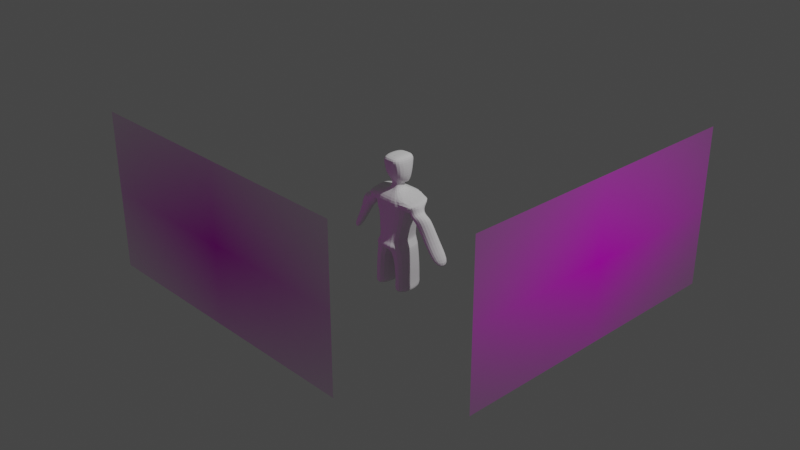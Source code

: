 # Source: Sergio_V0.blend  (saved by Blender 3.4.6; exported with 4.5.12 LTS)
import bpy
from mathutils import Matrix  # noqa: F401  (used for matrix-valued properties, if any)

bpy.ops.wm.read_factory_settings(use_empty=True)
scene = bpy.context.scene
scene.name = 'Scene'

# ---- collections
col_collection = bpy.data.collections.new('Collection'); scene.collection.children.link(col_collection)

# ---- images (referenced by path relative to the original .blend; pixels are not part of the script)
import os
ASSET_DIR = os.environ.get("B2B_ASSET_DIR", "")  # directory of the original .blend (textures are referenced by path, not embedded)
HERE = os.path.dirname(os.path.abspath(__file__))  # packed textures are extracted next to this script under _unpacked/

def load_image(name, relpath, width, height, colorspace="sRGB"):
    """Load a texture the original file referenced (path relative to the .blend, or extracted next to this script)."""
    p = next((c for c in (os.path.join(HERE, relpath), os.path.join(ASSET_DIR, relpath)) if relpath and os.path.exists(c)), "")
    if p:
        img = bpy.data.images.load(p, check_existing=True)
        img.name = name
    else:  # same state as the original file: an image datablock whose file is absent (Cycles renders it pink)
        img = bpy.data.images.new(name, width, height)
        img.source = "FILE"
        img.filepath = "//" + (relpath or name)
    img.colorspace_settings.name = colorspace
    return img
img_sergiosketch_jpg = load_image('SergioSketch.jpg', 'SergioSketch.jpg', 1024, 1024, 'sRGB')
img_sergiosketch_jpg_001 = load_image('SergioSketch.jpg.001', 'SergioSketch.jpg', 1024, 1024, 'sRGB')

# ---- materials (node trees are filled in below, after node groups)
mat_sergiosketch = bpy.data.materials.new('SergioSketch')
mat_sergiosketch.surface_render_method = 'BLENDED'
mat_sergiosketch.blend_method = 'BLEND'
mat_sergiosketch_001 = bpy.data.materials.new('SergioSketch.001')
mat_sergiosketch_001.surface_render_method = 'BLENDED'
mat_sergiosketch_001.blend_method = 'BLEND'

# ---- material node trees
mat_sergiosketch.use_nodes = True; mat_sergiosketch.node_tree.nodes.clear()
_N = mat_sergiosketch.node_tree.nodes; _L = mat_sergiosketch.node_tree.links
n0 = _N.new('ShaderNodeOutputMaterial'); n0.name = 'Material Output'; n0.location = (300, 300)
n1 = _N.new('ShaderNodeTexImage'); n1.name = 'Image Texture'; n1.location = (-200, 300)
n1.image = img_sergiosketch_jpg
n1.extension = 'CLIP'
n2 = _N.new('ShaderNodeBsdfPrincipled'); n2.name = 'Principled BSDF'; n2.location = (0, 300)
n2.distribution = 'GGX'
n2.subsurface_method = 'RANDOM_WALK_SKIN'
n2.inputs[3].default_value = 1.45
n2.inputs[27].default_value = (0.0, 0.0, 0.0, 1.0)
n2.inputs[28].default_value = 1.0
_L.new(n1.outputs[0], n2.inputs[0])
_L.new(n1.outputs[1], n2.inputs[4])
_L.new(n2.outputs[0], n0.inputs[0])
n0.is_active_output = True
mat_sergiosketch_001.use_nodes = True; mat_sergiosketch_001.node_tree.nodes.clear()
_N = mat_sergiosketch_001.node_tree.nodes; _L = mat_sergiosketch_001.node_tree.links
n0 = _N.new('ShaderNodeOutputMaterial'); n0.name = 'Material Output'; n0.location = (300, 300)
n1 = _N.new('ShaderNodeTexImage'); n1.name = 'Image Texture'; n1.location = (-200, 300)
n1.image = img_sergiosketch_jpg_001
n1.extension = 'CLIP'
n2 = _N.new('ShaderNodeBsdfPrincipled'); n2.name = 'Principled BSDF'; n2.location = (0, 300)
n2.distribution = 'GGX'
n2.subsurface_method = 'RANDOM_WALK_SKIN'
n2.inputs[3].default_value = 1.45
n2.inputs[27].default_value = (0.0, 0.0, 0.0, 1.0)
n2.inputs[28].default_value = 1.0
_L.new(n1.outputs[0], n2.inputs[0])
_L.new(n1.outputs[1], n2.inputs[4])
_L.new(n2.outputs[0], n0.inputs[0])
n0.is_active_output = True

# ---- world
world_world = bpy.data.worlds.new('World'); scene.world = world_world
world_world.use_nodes = True; world_world.node_tree.nodes.clear()
_N = world_world.node_tree.nodes; _L = world_world.node_tree.links
n0 = _N.new('ShaderNodeOutputWorld'); n0.name = 'World Output'; n0.location = (300, 300)
n1 = _N.new('ShaderNodeBackground'); n1.name = 'Background'; n1.location = (10, 300)
n1.inputs[0].default_value = (0.05088, 0.05088, 0.05088, 1.0)
_L.new(n1.outputs[0], n0.inputs[0])
n0.is_active_output = True
world_world.color = (0.05088, 0.05088, 0.05088)
world_world.use_sun_shadow = False
world_world.sun_shadow_jitter_overblur = 0.0

# ---- cameras
cam_camera = bpy.data.cameras.new('Camera')
cam_camera.clip_end = 100.0
cam_camera.ortho_scale = 7.314

# ---- lights
light_light = bpy.data.lights.new('Light', 'POINT')
light_light.transmission_factor = 0.0
light_light.energy = 1000.0
light_light.shadow_soft_size = 0.1
light_light.shadow_maximum_resolution = 0.006
light_light.use_absolute_resolution = True

# ---- meshes
me_sergiosketch = bpy.data.meshes.new('SergioSketch')
me_sergiosketch.from_pydata([(-0.9603, -0.5, 0.0), (0.9603, -0.5, 0.0), (-0.9603, 0.5, 0.0), (0.9603, 0.5, 0.0)], [], [(0, 1, 3, 2)])
_uv = me_sergiosketch.uv_layers.new(name='UVMap')
_uv.uv.foreach_set('vector', [0.0, 0.0, 1.0, 0.0, 1.0, 1.0, 0.0, 1.0])
me_sergiosketch.materials.append(mat_sergiosketch)
me_sergiosketch.update()
me_sergiosketch_001 = bpy.data.meshes.new('SergioSketch.001')
me_sergiosketch_001.from_pydata([(-0.9603, -0.5, 0.0), (0.9603, -0.5, 0.0), (-0.9603, 0.5, 0.0), (0.9603, 0.5, 0.0)], [], [(0, 1, 3, 2)])
_uv = me_sergiosketch_001.uv_layers.new(name='UVMap')
_uv.uv.foreach_set('vector', [0.0, 0.0, 1.0, 0.0, 1.0, 1.0, 0.0, 1.0])
me_sergiosketch_001.materials.append(mat_sergiosketch_001)
me_sergiosketch_001.update()
me_cube_001 = bpy.data.meshes.new('Cube.001')
me_cube_001.from_pydata([(-0.1492, -0.1808, -0.2474), (-0.2474, -0.1801, 0.2022), (-0.1492, 0.1628, -0.2474), (-0.2474, 0.2076, 0.2474), (0.1495, -0.1808, -0.2474), (0.2474, -0.1801, 0.2022), (0.1495, 0.1628, -0.2474), (0.2474, 0.2076, 0.2474), (-0.1806, -0.1565, 0.0), (-0.1806, 0.1738, 0.0), (0.1994, 0.1738, 0.0), (0.1994, -0.1565, 0.0), (-0.04501, -0.07199, 0.2799), (-0.04501, 0.06593, 0.2554), (0.04956, 0.05554, 0.2554), (0.04956, -0.08344, 0.2799), (-0.1069, -0.1572, 0.6453), (-0.1069, 0.1567, 0.6453), (0.1013, 0.1567, 0.6453), (0.1013, -0.1572, 0.6453), (-0.04501, -0.04835, 0.3322), (-0.04501, 0.05868, 0.3463), (0.04956, -0.0598, 0.3463), (0.04956, 0.04829, 0.3463), (-0.221, -0.09176, 0.1045), (-0.2829, 0.05265, 0.1237), (0.2474, 0.1907, 0.1237), (0.2474, -0.1683, 0.1011), (-0.1649, 0.1549, -0.1237), (0.1745, 0.1549, -0.1237), (0.1745, -0.1686, -0.1237), (-0.1649, -0.1686, -0.1237), (-0.1286, -0.1085, 0.4468), (0.1263, -0.1085, 0.4481), (-0.1286, 0.1077, 0.4073), (0.1263, 0.1077, 0.4073), (0.0001572, 0.1628, -0.2474), (0.0, 0.2076, 0.2474), (0.0001572, -0.1808, -0.2474), (0.0, -0.1801, 0.2022), (0.009405, -0.1565, 0.0), (0.009405, 0.1738, 0.0), (-0.0001868, 0.05554, 0.2554), (-0.0001868, -0.07199, 0.2799), (-8.979e-05, 0.1567, 0.6453), (-8.978e-05, -0.1572, 0.6453), (-0.0001868, 0.04829, 0.3463), (-0.0001868, -0.04835, 0.3463), (0.0, -0.1683, 0.1011), (0.0, 0.1907, 0.1237), (0.004781, 0.1549, -0.1237), (0.004781, -0.1686, -0.1237), (-0.0001383, 0.1077, 0.3937), (-0.0001383, -0.1085, 0.4636), (-0.1327, -0.1329, 0.5607), (0.1324, -0.1329, 0.5607), (-0.1327, 0.1322, 0.5607), (0.1324, 0.1322, 0.5607), (-0.000114, 0.1322, 0.5607), (-0.000114, -0.1329, 0.5759), (-0.08896, 0.08343, 0.3205), (0.08351, 0.08318, 0.3173), (-0.08383, -0.08416, 0.3888), (0.08351, -0.08416, 0.388), (-0.0001625, -0.08416, 0.4059), (-0.0001625, 0.08318, 0.3145), (-0.3036, -0.1262, 0.1712), (-0.3107, -0.1973, 0.1839), (-0.3107, 0.1904, 0.2292), (-0.3655, 0.01825, 0.1904), (-0.3104, -0.08342, -0.02785), (-0.3722, 0.06099, -0.00863), (-0.4325, -0.1314, 0.06547), (-0.4943, 0.01305, 0.08469), (-0.2613, -0.09206, 0.0246), (-0.3141, 0.0601, 0.008324), (-0.4405, 0.01664, 0.1154), (-0.3787, -0.1278, 0.09615), (-0.2917, 0.05802, 0.04141), (-0.3787, 0.02809, 0.1218), (-0.3169, -0.1163, 0.1026), (-0.239, -0.09415, 0.05769), (-0.4398, -0.07134, -0.2196), (-0.5017, 0.07308, -0.2004), (-0.5144, -0.09458, -0.1707), (-0.5763, 0.04984, -0.1515), (-0.5791, -0.05833, -0.4259), (-0.641, 0.08608, -0.4067), (-0.6537, -0.08157, -0.377), (-0.7156, 0.06284, -0.3578), (-0.1492, 0.1628, -0.3529), (-0.1492, -0.1808, -0.3529), (0.02174, 0.1628, -0.3529), (0.1931, -0.1808, -0.3529), (0.1931, 0.1628, -0.3529), (0.02174, -0.1808, -0.3529), (0.2049, -0.1808, -0.5754), (0.2049, 0.1628, -0.5754), (0.07713, -0.1808, -0.5754), (0.07713, 0.1628, -0.5754), (0.2049, -0.1808, -0.761), (0.2049, 0.1628, -0.761), (0.07326, -0.1808, -0.761), (0.07326, 0.1628, -0.761), (0.2307, -0.1808, -0.8382), (0.2307, 0.1628, -0.8382), (0.05555, -0.1808, -0.8382), (0.05555, 0.1628, -0.8382), (-0.1492, -0.2131, -0.3002), (0.01095, -0.2131, -0.3002), (0.01095, 0.1628, -0.3002), (-0.1492, 0.1628, -0.3002), (0.1713, 0.1628, -0.3002), (0.1713, -0.2131, -0.3002), (-0.1492, -0.1957, -0.3266), (0.01634, 0.1628, -0.3266), (0.1822, 0.1628, -0.3266), (0.1822, -0.1957, -0.3266), (0.01634, -0.1957, -0.3266), (-0.1492, 0.1628, -0.3266), (0.005553, -0.1982, -0.2738), (-0.1492, 0.1628, -0.2738), (-0.1492, -0.1982, -0.2738), (0.005553, 0.1628, -0.2738), (0.1604, 0.1628, -0.2738), (0.1604, -0.1982, -0.2738)], [], [(1, 3, 68, 67), (49, 37, 7, 26), (26, 7, 5, 27), (48, 39, 1, 24), (119, 115, 92, 90), (5, 7, 14, 15), (51, 40, 8, 31), (29, 10, 11, 30), (50, 41, 10, 29), (31, 8, 9, 28), (56, 54, 16, 17), (3, 1, 12, 13), (39, 5, 15, 43), (37, 3, 13, 42), (44, 17, 16, 45), (59, 55, 19, 45), (58, 56, 17, 44), (55, 57, 18, 19), (15, 14, 23, 22), (42, 13, 21, 46), (43, 15, 22, 47), (13, 12, 20, 21), (40, 48, 24, 8), (10, 26, 27, 11), (41, 49, 26, 10), (8, 24, 25, 9), (0, 31, 28, 2), (36, 50, 29, 6), (6, 29, 30, 4), (38, 51, 31, 0), (63, 61, 35, 33), (65, 60, 34, 52), (64, 63, 33, 53), (60, 62, 32, 34), (62, 64, 53, 32), (61, 65, 52, 35), (4, 30, 51, 38), (2, 28, 50, 36), (9, 25, 49, 41), (11, 27, 48, 40), (12, 43, 47, 20), (14, 42, 46, 23), (57, 58, 44, 18), (54, 59, 45, 16), (18, 44, 45, 19), (7, 37, 42, 14), (1, 39, 43, 12), (28, 9, 41, 50), (30, 11, 40, 51), (118, 114, 91, 95), (27, 5, 39, 48), (25, 3, 37, 49), (32, 53, 59, 54), (35, 52, 58, 57), (33, 35, 57, 55), (52, 34, 56, 58), (53, 33, 55, 59), (34, 32, 54, 56), (23, 46, 65, 61), (20, 47, 64, 62), (21, 20, 62, 60), (47, 22, 63, 64), (46, 21, 60, 65), (22, 23, 61, 63), (66, 67, 68, 69), (75, 74, 70, 71), (24, 1, 67, 66), (3, 25, 69, 68), (70, 72, 84, 82), (76, 75, 71, 73), (77, 76, 73, 72), (74, 77, 72, 70), (81, 80, 77, 74), (80, 79, 76, 77), (79, 78, 75, 76), (78, 81, 74, 75), (25, 24, 81, 78), (69, 25, 78, 79), (66, 69, 79, 80), (24, 66, 80, 81), (82, 84, 88, 86), (71, 70, 82, 83), (73, 71, 83, 85), (72, 73, 85, 84), (87, 86, 88, 89), (83, 82, 86, 87), (85, 83, 87, 89), (84, 85, 89, 88), (93, 95, 98, 96), (90, 92, 95, 91), (115, 116, 94, 92), (114, 119, 90, 91), (116, 117, 93, 94), (117, 118, 95, 93), (99, 97, 101, 103), (95, 92, 99, 98), (92, 94, 97, 99), (94, 93, 96, 97), (103, 101, 105, 107), (97, 96, 100, 101), (98, 99, 103, 102), (96, 98, 102, 100), (107, 105, 104, 106), (101, 100, 104, 105), (102, 103, 107, 106), (100, 102, 106, 104), (125, 120, 109, 113), (124, 125, 113, 112), (122, 121, 111, 108), (123, 124, 112, 110), (120, 122, 108, 109), (121, 123, 110, 111), (113, 109, 118, 117), (112, 113, 117, 116), (108, 111, 119, 114), (110, 112, 116, 115), (109, 108, 114, 118), (111, 110, 115, 119), (2, 36, 123, 121), (38, 0, 122, 120), (36, 6, 124, 123), (0, 2, 121, 122), (6, 4, 125, 124), (4, 38, 120, 125)])
_uv = me_cube_001.uv_layers.new(name='UVMap')
_uv.uv.foreach_set('vector', [0.625, 0.0, 0.625, 0.25, 0.625, 0.25, 0.625, 0.0, 0.5625, 0.375, 0.625, 0.375, 0.625, 0.5, 0.5625, 0.5, 0.5625, 0.5, 0.625, 0.5, 0.625, 0.75, 0.5625, 0.75, 0.5625, 0.875, 0.625, 0.875, 0.625, 1.0, 0.5625, 1.0, 0.375, 0.25, 0.375, 0.375, 0.375, 0.375, 0.375, 0.25, 0.625, 0.75, 0.625, 0.5, 0.625, 0.5, 0.625, 0.75, 0.4375, 0.875, 0.5, 0.875, 0.5, 1.0, 0.4375, 1.0, 0.4375, 0.5, 0.5, 0.5, 0.5, 0.75, 0.4375, 0.75, 0.4375, 0.375, 0.5, 0.375, 0.5, 0.5, 0.4375, 0.5, 0.4375, 0.0, 0.5, 0.0, 0.5, 0.25, 0.4375, 0.25, 0.625, 0.25, 0.625, 0.0, 0.625, 0.0, 0.625, 0.25, 0.625, 0.25, 0.625, 0.0, 0.625, 0.0, 0.625, 0.25, 0.625, 0.875, 0.625, 0.75, 0.625, 0.75, 0.625, 0.875, 0.625, 0.375, 0.625, 0.25, 0.625, 0.25, 0.625, 0.375, 0.75, 0.5, 0.875, 0.5, 0.875, 0.75, 0.75, 0.75, 0.625, 0.875, 0.625, 0.75, 0.625, 0.75, 0.625, 0.875, 0.625, 0.375, 0.625, 0.25, 0.625, 0.25, 0.625, 0.375, 0.625, 0.75, 0.625, 0.5, 0.625, 0.5, 0.625, 0.75, 0.625, 0.75, 0.625, 0.5, 0.625, 0.5, 0.625, 0.75, 0.625, 0.375, 0.625, 0.25, 0.625, 0.25, 0.625, 0.375, 0.625, 0.875, 0.625, 0.75, 0.625, 0.75, 0.625, 0.875, 0.625, 0.25, 0.625, 0.0, 0.625, 0.0, 0.625, 0.25, 0.5, 0.875, 0.5625, 0.875, 0.5625, 1.0, 0.5, 1.0, 0.5, 0.5, 0.5625, 0.5, 0.5625, 0.75, 0.5, 0.75, 0.5, 0.375, 0.5625, 0.375, 0.5625, 0.5, 0.5, 0.5, 0.5, 0.0, 0.5625, 0.0, 0.5625, 0.25, 0.5, 0.25, 0.375, 0.0, 0.4375, 0.0, 0.4375, 0.25, 0.375, 0.25, 0.375, 0.375, 0.4375, 0.375, 0.4375, 0.5, 0.375, 0.5, 0.375, 0.5, 0.4375, 0.5, 0.4375, 0.75, 0.375, 0.75, 0.375, 0.875, 0.4375, 0.875, 0.4375, 1.0, 0.375, 1.0, 0.625, 0.75, 0.625, 0.5, 0.625, 0.5, 0.625, 0.75, 0.625, 0.375, 0.625, 0.25, 0.625, 0.25, 0.625, 0.375, 0.625, 0.875, 0.625, 0.75, 0.625, 0.75, 0.625, 0.875, 0.625, 0.25, 0.625, 0.0, 0.625, 0.0, 0.625, 0.25, 0.625, 1.0, 0.625, 0.875, 0.625, 0.875, 0.625, 1.0, 0.625, 0.5, 0.625, 0.375, 0.625, 0.375, 0.625, 0.5, 0.375, 0.75, 0.4375, 0.75, 0.4375, 0.875, 0.375, 0.875, 0.375, 0.25, 0.4375, 0.25, 0.4375, 0.375, 0.375, 0.375, 0.5, 0.25, 0.5625, 0.25, 0.5625, 0.375, 0.5, 0.375, 0.5, 0.75, 0.5625, 0.75, 0.5625, 0.875, 0.5, 0.875, 0.625, 1.0, 0.625, 0.875, 0.625, 0.875, 0.625, 1.0, 0.625, 0.5, 0.625, 0.375, 0.625, 0.375, 0.625, 0.5, 0.625, 0.5, 0.625, 0.375, 0.625, 0.375, 0.625, 0.5, 0.625, 1.0, 0.625, 0.875, 0.625, 0.875, 0.625, 1.0, 0.625, 0.5, 0.75, 0.5, 0.75, 0.75, 0.625, 0.75, 0.625, 0.5, 0.625, 0.375, 0.625, 0.375, 0.625, 0.5, 0.625, 1.0, 0.625, 0.875, 0.625, 0.875, 0.625, 1.0, 0.4375, 0.25, 0.5, 0.25, 0.5, 0.375, 0.4375, 0.375, 0.4375, 0.75, 0.5, 0.75, 0.5, 0.875, 0.4375, 0.875, 0.375, 0.875, 0.375, 1.0, 0.375, 1.0, 0.375, 0.875, 0.5625, 0.75, 0.625, 0.75, 0.625, 0.875, 0.5625, 0.875, 0.5625, 0.25, 0.625, 0.25, 0.625, 0.375, 0.5625, 0.375, 0.625, 1.0, 0.625, 0.875, 0.625, 0.875, 0.625, 1.0, 0.625, 0.5, 0.625, 0.375, 0.625, 0.375, 0.625, 0.5, 0.625, 0.75, 0.625, 0.5, 0.625, 0.5, 0.625, 0.75, 0.625, 0.375, 0.625, 0.25, 0.625, 0.25, 0.625, 0.375, 0.625, 0.875, 0.625, 0.75, 0.625, 0.75, 0.625, 0.875, 0.625, 0.25, 0.625, 0.0, 0.625, 0.0, 0.625, 0.25, 0.625, 0.5, 0.625, 0.375, 0.625, 0.375, 0.625, 0.5, 0.625, 1.0, 0.625, 0.875, 0.625, 0.875, 0.625, 1.0, 0.625, 0.25, 0.625, 0.0, 0.625, 0.0, 0.625, 0.25, 0.625, 0.875, 0.625, 0.75, 0.625, 0.75, 0.625, 0.875, 0.625, 0.375, 0.625, 0.25, 0.625, 0.25, 0.625, 0.375, 0.625, 0.75, 0.625, 0.5, 0.625, 0.5, 0.625, 0.75, 0.5625, 0.0, 0.625, 0.0, 0.625, 0.25, 0.5625, 0.25, 0.5625, 0.25, 0.5625, 0.0, 0.5625, 0.0, 0.5625, 0.25, 0.5625, 1.0, 0.625, 1.0, 0.625, 1.0, 0.5625, 1.0, 0.625, 0.25, 0.5625, 0.25, 0.5625, 0.25, 0.625, 0.25, 0.5625, 1.0, 0.5625, 1.0, 0.5625, 1.0, 0.5625, 1.0, 0.5625, 0.25, 0.5625, 0.25, 0.5625, 0.25, 0.5625, 0.25, 0.5625, 0.0, 0.5625, 0.25, 0.5625, 0.25, 0.5625, 0.0, 0.5625, 1.0, 0.5625, 1.0, 0.5625, 1.0, 0.5625, 1.0, 0.5625, 1.0, 0.5625, 1.0, 0.5625, 1.0, 0.5625, 1.0, 0.5625, 0.0, 0.5625, 0.25, 0.5625, 0.25, 0.5625, 0.0, 0.5625, 0.25, 0.5625, 0.25, 0.5625, 0.25, 0.5625, 0.25, 0.5625, 0.25, 0.5625, 0.0, 0.5625, 0.0, 0.5625, 0.25, 0.5625, 0.25, 0.5625, 0.0, 0.5625, 0.0, 0.5625, 0.25, 0.5625, 0.25, 0.5625, 0.25, 0.5625, 0.25, 0.5625, 0.25, 0.5625, 0.0, 0.5625, 0.25, 0.5625, 0.25, 0.5625, 0.0, 0.5625, 1.0, 0.5625, 1.0, 0.5625, 1.0, 0.5625, 1.0, 0.5625, 1.0, 0.5625, 1.0, 0.5625, 1.0, 0.5625, 1.0, 0.5625, 0.25, 0.5625, 0.0, 0.5625, 0.0, 0.5625, 0.25, 0.5625, 0.25, 0.5625, 0.25, 0.5625, 0.25, 0.5625, 0.25, 0.5625, 0.0, 0.5625, 0.25, 0.5625, 0.25, 0.5625, 0.0, 0.5625, 0.25, 0.5625, 0.0, 0.5625, 0.0, 0.5625, 0.25, 0.5625, 0.25, 0.5625, 0.0, 0.5625, 0.0, 0.5625, 0.25, 0.5625, 0.25, 0.5625, 0.25, 0.5625, 0.25, 0.5625, 0.25, 0.5625, 0.0, 0.5625, 0.25, 0.5625, 0.25, 0.5625, 0.0, 0.375, 0.75, 0.375, 0.875, 0.375, 0.875, 0.375, 0.75, 0.125, 0.5, 0.25, 0.5, 0.25, 0.75, 0.125, 0.75, 0.375, 0.375, 0.375, 0.5, 0.375, 0.5, 0.375, 0.375, 0.375, 0.0, 0.375, 0.25, 0.375, 0.25, 0.375, 0.0, 0.375, 0.5, 0.375, 0.75, 0.375, 0.75, 0.375, 0.5, 0.375, 0.75, 0.375, 0.875, 0.375, 0.875, 0.375, 0.75, 0.375, 0.375, 0.375, 0.5, 0.375, 0.5, 0.375, 0.375, 0.25, 0.75, 0.25, 0.5, 0.25, 0.5, 0.25, 0.75, 0.375, 0.375, 0.375, 0.5, 0.375, 0.5, 0.375, 0.375, 0.375, 0.5, 0.375, 0.75, 0.375, 0.75, 0.375, 0.5, 0.375, 0.375, 0.375, 0.5, 0.375, 0.5, 0.375, 0.375, 0.375, 0.5, 0.375, 0.75, 0.375, 0.75, 0.375, 0.5, 0.25, 0.75, 0.25, 0.5, 0.25, 0.5, 0.25, 0.75, 0.375, 0.75, 0.375, 0.875, 0.375, 0.875, 0.375, 0.75, 0.25, 0.5, 0.375, 0.5, 0.375, 0.75, 0.25, 0.75, 0.375, 0.5, 0.375, 0.75, 0.375, 0.75, 0.375, 0.5, 0.25, 0.75, 0.25, 0.5, 0.25, 0.5, 0.25, 0.75, 0.375, 0.75, 0.375, 0.875, 0.375, 0.875, 0.375, 0.75, 0.375, 0.75, 0.375, 0.875, 0.375, 0.875, 0.375, 0.75, 0.375, 0.5, 0.375, 0.75, 0.375, 0.75, 0.375, 0.5, 0.375, 0.0, 0.375, 0.25, 0.375, 0.25, 0.375, 0.0, 0.375, 0.375, 0.375, 0.5, 0.375, 0.5, 0.375, 0.375, 0.375, 0.875, 0.375, 1.0, 0.375, 1.0, 0.375, 0.875, 0.375, 0.25, 0.375, 0.375, 0.375, 0.375, 0.375, 0.25, 0.375, 0.75, 0.375, 0.875, 0.375, 0.875, 0.375, 0.75, 0.375, 0.5, 0.375, 0.75, 0.375, 0.75, 0.375, 0.5, 0.375, 0.0, 0.375, 0.25, 0.375, 0.25, 0.375, 0.0, 0.375, 0.375, 0.375, 0.5, 0.375, 0.5, 0.375, 0.375, 0.375, 0.875, 0.375, 1.0, 0.375, 1.0, 0.375, 0.875, 0.375, 0.25, 0.375, 0.375, 0.375, 0.375, 0.375, 0.25, 0.375, 0.25, 0.375, 0.375, 0.375, 0.375, 0.375, 0.25, 0.375, 0.875, 0.375, 1.0, 0.375, 1.0, 0.375, 0.875, 0.375, 0.375, 0.375, 0.5, 0.375, 0.5, 0.375, 0.375, 0.375, 0.0, 0.375, 0.25, 0.375, 0.25, 0.375, 0.0, 0.375, 0.5, 0.375, 0.75, 0.375, 0.75, 0.375, 0.5, 0.375, 0.75, 0.375, 0.875, 0.375, 0.875, 0.375, 0.75])
me_cube_001.update()

# ---- objects
ob_light = bpy.data.objects.new('Light', light_light)
ob_camera = bpy.data.objects.new('Camera', cam_camera)
ob_sergiosketch = bpy.data.objects.new('SergioSketch', me_sergiosketch)
ob_sergiosketch_001 = bpy.data.objects.new('SergioSketch.001', me_sergiosketch_001)
ob_cube = bpy.data.objects.new('Cube', me_cube_001)

# ---- transforms, parenting, visibility, modifiers, constraints
ob_light.location = (4.076, 1.005, 5.904)
ob_light.rotation_euler = (0.6503, 0.05522, 1.866)
ob_light.lock_rotations_4d = False
ob_light.empty_display_type = 'ARROWS'
ob_light.color = (0.0, 0.0, 0.0, 0.0)
ob_light.lineart.crease_threshold = 0.0
ob_camera.location = (7.359, -6.926, 4.958)
ob_camera.rotation_euler = (1.109, 0.0, 0.8149)
ob_camera.lock_rotations_4d = False
ob_camera.empty_display_type = 'ARROWS'
ob_camera.color = (0.0, 0.0, 0.0, 0.0)
ob_camera.display_type = 'WIRE'
ob_camera.lineart.crease_threshold = 0.0
ob_sergiosketch.location = (1.961, 0.7315, 0.0)
ob_sergiosketch.rotation_euler = (1.571, 0.0, 4.712)
ob_sergiosketch.scale = (1.8, 1.8, 1.0)
ob_sergiosketch_001.location = (-0.7996, -1.693, 0.0)
ob_sergiosketch_001.rotation_euler = (1.571, -0.0, 3.142)
ob_sergiosketch_001.scale = (1.8, 1.8, 1.0)
ob_cube.location = (-0.005275, 1.949e-08, 0.07625)
_m = ob_cube.modifiers.new('Subdivision', 'SUBSURF')
_m = ob_cube.modifiers.new('Mirror', 'MIRROR')

# ---- collection membership
col_collection.objects.link(ob_light)
col_collection.objects.link(ob_camera)
col_collection.objects.link(ob_sergiosketch)
col_collection.objects.link(ob_sergiosketch_001)
col_collection.objects.link(ob_cube)

# ---- scene / render settings (as saved in the file)
scene.camera = ob_camera
scene.frame_start = 1; scene.frame_end = 250; scene.frame_set(25)
scene.render.engine = 'BLENDER_EEVEE_NEXT'
scene.cycles.sampling_pattern = 'TABULATED_SOBOL'
scene.cycles.use_light_tree = False
scene.view_settings.view_transform = 'Filmic'
bpy.context.view_layer.update()
